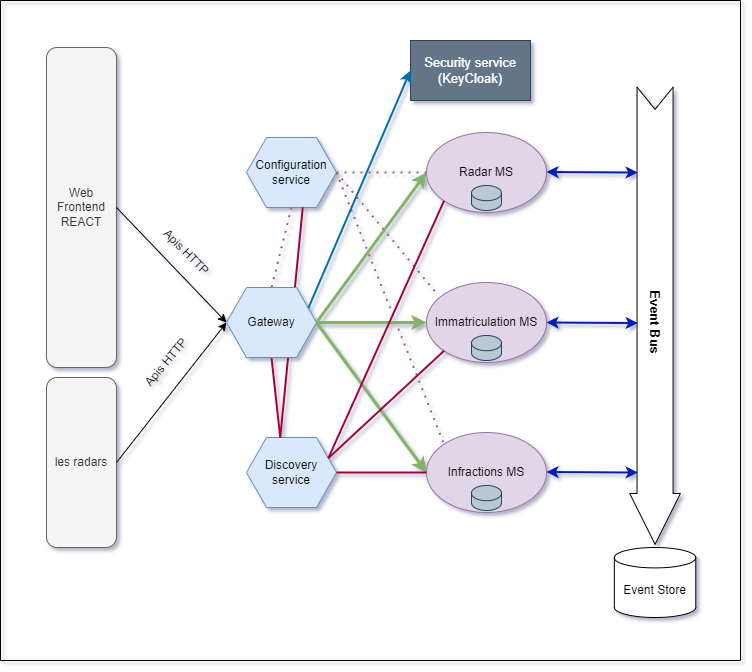

The diagram above was exported from draw.io. Its source (the exported page's mxGraphModel, read from the mxfile embedded in the PNG):
<mxGraphModel dx="1105" dy="592" grid="1" gridSize="10" guides="1" tooltips="1" connect="1" arrows="1" fold="1" page="1" pageScale="1" pageWidth="827" pageHeight="1169" math="0" shadow="0">
  <root>
    <mxCell id="0" />
    <mxCell id="1" parent="0" />
    <mxCell id="STBUdWEkO56dGIFPtvHy-1" value="Web Frontend REACT" style="rounded=1;whiteSpace=wrap;html=1;fillColor=#f5f5f5;fontColor=#333333;strokeColor=#666666;" vertex="1" parent="1">
      <mxGeometry x="106" y="107" width="70" height="320" as="geometry" />
    </mxCell>
    <mxCell id="STBUdWEkO56dGIFPtvHy-2" value="les radars" style="rounded=1;whiteSpace=wrap;html=1;fillColor=#f5f5f5;fontColor=#333333;strokeColor=#666666;" vertex="1" parent="1">
      <mxGeometry x="106" y="437" width="70" height="170" as="geometry" />
    </mxCell>
    <mxCell id="STBUdWEkO56dGIFPtvHy-5" value="Configuration service" style="shape=hexagon;perimeter=hexagonPerimeter2;whiteSpace=wrap;html=1;fixedSize=1;fillColor=#dae8fc;strokeColor=#6c8ebf;" vertex="1" parent="1">
      <mxGeometry x="306" y="197" width="90" height="70" as="geometry" />
    </mxCell>
    <mxCell id="STBUdWEkO56dGIFPtvHy-6" value="Discovery service" style="shape=hexagon;perimeter=hexagonPerimeter2;whiteSpace=wrap;html=1;fixedSize=1;fillColor=#dae8fc;strokeColor=#6c8ebf;" vertex="1" parent="1">
      <mxGeometry x="306" y="497" width="90" height="70" as="geometry" />
    </mxCell>
    <mxCell id="STBUdWEkO56dGIFPtvHy-7" value="" style="endArrow=classic;html=1;rounded=0;exitX=1;exitY=0.5;exitDx=0;exitDy=0;entryX=0;entryY=0.5;entryDx=0;entryDy=0;" edge="1" parent="1" source="STBUdWEkO56dGIFPtvHy-1" target="STBUdWEkO56dGIFPtvHy-3">
      <mxGeometry width="50" height="50" relative="1" as="geometry">
        <mxPoint x="366" y="417" as="sourcePoint" />
        <mxPoint x="416" y="367" as="targetPoint" />
      </mxGeometry>
    </mxCell>
    <mxCell id="STBUdWEkO56dGIFPtvHy-8" value="" style="endArrow=classic;html=1;rounded=0;exitX=1;exitY=0.5;exitDx=0;exitDy=0;entryX=0;entryY=0.5;entryDx=0;entryDy=0;" edge="1" parent="1" source="STBUdWEkO56dGIFPtvHy-2" target="STBUdWEkO56dGIFPtvHy-3">
      <mxGeometry width="50" height="50" relative="1" as="geometry">
        <mxPoint x="366" y="417" as="sourcePoint" />
        <mxPoint x="276" y="387" as="targetPoint" />
      </mxGeometry>
    </mxCell>
    <mxCell id="STBUdWEkO56dGIFPtvHy-10" value="Apis HTTP" style="text;html=1;strokeColor=none;fillColor=none;align=center;verticalAlign=middle;whiteSpace=wrap;rounded=0;rotation=45;" vertex="1" parent="1">
      <mxGeometry x="216" y="297" width="60" height="30" as="geometry" />
    </mxCell>
    <mxCell id="STBUdWEkO56dGIFPtvHy-11" value="Apis HTTP" style="text;html=1;strokeColor=none;fillColor=none;align=center;verticalAlign=middle;whiteSpace=wrap;rounded=0;rotation=-50;" vertex="1" parent="1">
      <mxGeometry x="196" y="407" width="60" height="30" as="geometry" />
    </mxCell>
    <mxCell id="STBUdWEkO56dGIFPtvHy-20" value="" style="group" vertex="1" connectable="0" parent="1">
      <mxGeometry x="486" y="192" width="120" height="80" as="geometry" />
    </mxCell>
    <mxCell id="STBUdWEkO56dGIFPtvHy-13" value="Radar MS" style="ellipse;whiteSpace=wrap;html=1;fillColor=#e1d5e7;strokeColor=#9673a6;" vertex="1" parent="STBUdWEkO56dGIFPtvHy-20">
      <mxGeometry width="120" height="80" as="geometry" />
    </mxCell>
    <mxCell id="STBUdWEkO56dGIFPtvHy-18" value="" style="shape=cylinder3;whiteSpace=wrap;html=1;boundedLbl=1;backgroundOutline=1;size=7.600006103515625;fillColor=#bac8d3;strokeColor=#23445d;" vertex="1" parent="STBUdWEkO56dGIFPtvHy-20">
      <mxGeometry x="45" y="53" width="30" height="25" as="geometry" />
    </mxCell>
    <mxCell id="STBUdWEkO56dGIFPtvHy-21" value="" style="group" vertex="1" connectable="0" parent="1">
      <mxGeometry x="486" y="342" width="120" height="80" as="geometry" />
    </mxCell>
    <mxCell id="STBUdWEkO56dGIFPtvHy-22" value="Immatriculation MS" style="ellipse;whiteSpace=wrap;html=1;fillColor=#e1d5e7;strokeColor=#9673a6;" vertex="1" parent="STBUdWEkO56dGIFPtvHy-21">
      <mxGeometry width="120" height="80" as="geometry" />
    </mxCell>
    <mxCell id="STBUdWEkO56dGIFPtvHy-23" value="" style="shape=cylinder3;whiteSpace=wrap;html=1;boundedLbl=1;backgroundOutline=1;size=7.600006103515625;fillColor=#bac8d3;strokeColor=#23445d;" vertex="1" parent="STBUdWEkO56dGIFPtvHy-21">
      <mxGeometry x="45" y="53" width="30" height="25" as="geometry" />
    </mxCell>
    <mxCell id="STBUdWEkO56dGIFPtvHy-25" value="" style="group" vertex="1" connectable="0" parent="1">
      <mxGeometry x="486" y="492" width="120" height="80" as="geometry" />
    </mxCell>
    <mxCell id="STBUdWEkO56dGIFPtvHy-26" value="Infractions MS" style="ellipse;whiteSpace=wrap;html=1;fillColor=#e1d5e7;strokeColor=#9673a6;" vertex="1" parent="STBUdWEkO56dGIFPtvHy-25">
      <mxGeometry width="120" height="80" as="geometry" />
    </mxCell>
    <mxCell id="STBUdWEkO56dGIFPtvHy-27" value="" style="shape=cylinder3;whiteSpace=wrap;html=1;boundedLbl=1;backgroundOutline=1;size=7.600006103515625;fillColor=#bac8d3;strokeColor=#23445d;" vertex="1" parent="STBUdWEkO56dGIFPtvHy-25">
      <mxGeometry x="45" y="53" width="30" height="25" as="geometry" />
    </mxCell>
    <mxCell id="STBUdWEkO56dGIFPtvHy-31" value="" style="endArrow=none;dashed=1;html=1;dashPattern=1 3;strokeWidth=2;rounded=0;exitX=1;exitY=0.5;exitDx=0;exitDy=0;fillColor=#e6d0de;gradientColor=#d5739d;strokeColor=#996185;entryX=0;entryY=0.5;entryDx=0;entryDy=0;" edge="1" parent="1" source="STBUdWEkO56dGIFPtvHy-5" target="STBUdWEkO56dGIFPtvHy-13">
      <mxGeometry width="50" height="50" relative="1" as="geometry">
        <mxPoint x="406" y="407" as="sourcePoint" />
        <mxPoint x="496" y="257" as="targetPoint" />
      </mxGeometry>
    </mxCell>
    <mxCell id="STBUdWEkO56dGIFPtvHy-32" value="" style="endArrow=none;dashed=1;html=1;dashPattern=1 3;strokeWidth=2;rounded=0;entryX=0.1;entryY=0.165;entryDx=0;entryDy=0;fillColor=#e6d0de;gradientColor=#d5739d;strokeColor=#996185;exitX=1;exitY=0.5;exitDx=0;exitDy=0;entryPerimeter=0;" edge="1" parent="1" source="STBUdWEkO56dGIFPtvHy-5" target="STBUdWEkO56dGIFPtvHy-22">
      <mxGeometry width="50" height="50" relative="1" as="geometry">
        <mxPoint x="446" y="267" as="sourcePoint" />
        <mxPoint x="496" y="392" as="targetPoint" />
      </mxGeometry>
    </mxCell>
    <mxCell id="STBUdWEkO56dGIFPtvHy-33" value="" style="endArrow=none;dashed=1;html=1;dashPattern=1 3;strokeWidth=2;rounded=0;fillColor=#e6d0de;gradientColor=#d5739d;strokeColor=#996185;entryX=0;entryY=0;entryDx=0;entryDy=0;exitX=1;exitY=0.5;exitDx=0;exitDy=0;" edge="1" parent="1" source="STBUdWEkO56dGIFPtvHy-5" target="STBUdWEkO56dGIFPtvHy-26">
      <mxGeometry width="50" height="50" relative="1" as="geometry">
        <mxPoint x="416" y="357" as="sourcePoint" />
        <mxPoint x="496" y="242" as="targetPoint" />
      </mxGeometry>
    </mxCell>
    <mxCell id="STBUdWEkO56dGIFPtvHy-34" value="" style="endArrow=none;dashed=1;html=1;dashPattern=1 3;strokeWidth=2;rounded=0;fillColor=#e6d0de;gradientColor=#d5739d;strokeColor=#996185;exitX=0.5;exitY=1;exitDx=0;exitDy=0;entryX=0.5;entryY=0;entryDx=0;entryDy=0;" edge="1" parent="1" source="STBUdWEkO56dGIFPtvHy-5" target="STBUdWEkO56dGIFPtvHy-3">
      <mxGeometry width="50" height="50" relative="1" as="geometry">
        <mxPoint x="406" y="242" as="sourcePoint" />
        <mxPoint x="496" y="547" as="targetPoint" />
      </mxGeometry>
    </mxCell>
    <mxCell id="STBUdWEkO56dGIFPtvHy-40" value="" style="endArrow=classic;html=1;rounded=0;exitX=1;exitY=0.5;exitDx=0;exitDy=0;entryX=0;entryY=0.5;entryDx=0;entryDy=0;fillColor=#d5e8d4;gradientColor=#97d077;strokeColor=#82b366;strokeWidth=3;" edge="1" parent="1" source="STBUdWEkO56dGIFPtvHy-3" target="STBUdWEkO56dGIFPtvHy-13">
      <mxGeometry width="50" height="50" relative="1" as="geometry">
        <mxPoint x="406" y="447" as="sourcePoint" />
        <mxPoint x="456" y="397" as="targetPoint" />
      </mxGeometry>
    </mxCell>
    <mxCell id="STBUdWEkO56dGIFPtvHy-42" value="" style="endArrow=classic;html=1;rounded=0;exitX=1;exitY=0.5;exitDx=0;exitDy=0;entryX=0;entryY=0.5;entryDx=0;entryDy=0;fillColor=#d5e8d4;gradientColor=#97d077;strokeColor=#82b366;strokeWidth=3;" edge="1" parent="1" source="STBUdWEkO56dGIFPtvHy-3" target="STBUdWEkO56dGIFPtvHy-22">
      <mxGeometry width="50" height="50" relative="1" as="geometry">
        <mxPoint x="386" y="392" as="sourcePoint" />
        <mxPoint x="496" y="242" as="targetPoint" />
      </mxGeometry>
    </mxCell>
    <mxCell id="STBUdWEkO56dGIFPtvHy-43" value="" style="endArrow=classic;html=1;rounded=0;exitX=1;exitY=0.5;exitDx=0;exitDy=0;entryX=0;entryY=0.5;entryDx=0;entryDy=0;fillColor=#d5e8d4;gradientColor=#97d077;strokeColor=#82b366;strokeWidth=3;" edge="1" parent="1" source="STBUdWEkO56dGIFPtvHy-3" target="STBUdWEkO56dGIFPtvHy-26">
      <mxGeometry width="50" height="50" relative="1" as="geometry">
        <mxPoint x="386" y="392" as="sourcePoint" />
        <mxPoint x="496" y="392" as="targetPoint" />
      </mxGeometry>
    </mxCell>
    <mxCell id="STBUdWEkO56dGIFPtvHy-51" value="Event Store" style="shape=cylinder3;whiteSpace=wrap;html=1;boundedLbl=1;backgroundOutline=1;size=10.20001220703125;" vertex="1" parent="1">
      <mxGeometry x="673.84" y="607" width="81.44" height="70" as="geometry" />
    </mxCell>
    <mxCell id="STBUdWEkO56dGIFPtvHy-52" value="" style="html=1;shadow=0;dashed=0;align=center;verticalAlign=middle;shape=mxgraph.arrows2.arrow;dy=0.29;dx=50.84;notch=22.2;rotation=90;" vertex="1" parent="1">
      <mxGeometry x="485.98" y="349.86" width="457.16" height="50.72" as="geometry" />
    </mxCell>
    <mxCell id="STBUdWEkO56dGIFPtvHy-53" value="&lt;font style=&quot;font-size: 13px;&quot;&gt;&lt;b&gt;Event Bus&lt;/b&gt;&lt;/font&gt;" style="text;html=1;strokeColor=none;fillColor=none;align=center;verticalAlign=middle;whiteSpace=wrap;rounded=0;rotation=90;" vertex="1" parent="1">
      <mxGeometry x="658.84" y="367" width="111.44" height="30" as="geometry" />
    </mxCell>
    <mxCell id="STBUdWEkO56dGIFPtvHy-57" value="" style="endArrow=none;html=1;rounded=0;strokeWidth=2;exitX=1;exitY=0.5;exitDx=0;exitDy=0;entryX=0;entryY=0.5;entryDx=0;entryDy=0;fillColor=#d80073;strokeColor=#A50040;" edge="1" parent="1" source="STBUdWEkO56dGIFPtvHy-6" target="STBUdWEkO56dGIFPtvHy-26">
      <mxGeometry width="50" height="50" relative="1" as="geometry">
        <mxPoint x="546" y="447" as="sourcePoint" />
        <mxPoint x="596" y="397" as="targetPoint" />
      </mxGeometry>
    </mxCell>
    <mxCell id="STBUdWEkO56dGIFPtvHy-60" value="" style="endArrow=none;html=1;rounded=0;strokeWidth=2;exitX=1;exitY=0.25;exitDx=0;exitDy=0;entryX=0;entryY=1;entryDx=0;entryDy=0;fillColor=#d80073;strokeColor=#A50040;" edge="1" parent="1" source="STBUdWEkO56dGIFPtvHy-6" target="STBUdWEkO56dGIFPtvHy-22">
      <mxGeometry width="50" height="50" relative="1" as="geometry">
        <mxPoint x="406" y="542" as="sourcePoint" />
        <mxPoint x="496" y="542" as="targetPoint" />
      </mxGeometry>
    </mxCell>
    <mxCell id="STBUdWEkO56dGIFPtvHy-61" value="" style="endArrow=none;html=1;rounded=0;strokeWidth=2;exitX=1;exitY=0.25;exitDx=0;exitDy=0;entryX=0;entryY=1;entryDx=0;entryDy=0;fillColor=#d80073;strokeColor=#A50040;" edge="1" parent="1" source="STBUdWEkO56dGIFPtvHy-6" target="STBUdWEkO56dGIFPtvHy-13">
      <mxGeometry width="50" height="50" relative="1" as="geometry">
        <mxPoint x="397.81818181818176" y="527.6818181818182" as="sourcePoint" />
        <mxPoint x="513.5735931288073" y="420.2842712474619" as="targetPoint" />
      </mxGeometry>
    </mxCell>
    <mxCell id="STBUdWEkO56dGIFPtvHy-62" value="" style="endArrow=classic;startArrow=classic;html=1;rounded=0;strokeWidth=2;exitX=0.516;exitY=0.842;exitDx=0;exitDy=0;exitPerimeter=0;entryX=1;entryY=0.5;entryDx=0;entryDy=0;fillColor=#0050ef;strokeColor=#001DBC;" edge="1" parent="1" source="STBUdWEkO56dGIFPtvHy-52" target="STBUdWEkO56dGIFPtvHy-22">
      <mxGeometry width="50" height="50" relative="1" as="geometry">
        <mxPoint x="546" y="447" as="sourcePoint" />
        <mxPoint x="616" y="387" as="targetPoint" />
      </mxGeometry>
    </mxCell>
    <mxCell id="STBUdWEkO56dGIFPtvHy-63" value="" style="endArrow=classic;startArrow=classic;html=1;rounded=0;strokeWidth=2;exitX=0.516;exitY=0.842;exitDx=0;exitDy=0;exitPerimeter=0;entryX=1;entryY=0.5;entryDx=0;entryDy=0;fillColor=#0050ef;strokeColor=#001DBC;" edge="1" parent="1">
      <mxGeometry width="50" height="50" relative="1" as="geometry">
        <mxPoint x="697.2137600000001" y="532.03456" as="sourcePoint" />
        <mxPoint x="606" y="531.5" as="targetPoint" />
      </mxGeometry>
    </mxCell>
    <mxCell id="STBUdWEkO56dGIFPtvHy-64" value="" style="endArrow=classic;startArrow=classic;html=1;rounded=0;strokeWidth=2;exitX=0.516;exitY=0.842;exitDx=0;exitDy=0;exitPerimeter=0;entryX=1;entryY=0.5;entryDx=0;entryDy=0;fillColor=#0050ef;strokeColor=#001DBC;" edge="1" parent="1">
      <mxGeometry width="50" height="50" relative="1" as="geometry">
        <mxPoint x="697.2137600000001" y="232.03456000000006" as="sourcePoint" />
        <mxPoint x="606" y="231.5" as="targetPoint" />
      </mxGeometry>
    </mxCell>
    <mxCell id="STBUdWEkO56dGIFPtvHy-65" value="" style="endArrow=none;html=1;rounded=0;strokeWidth=2;exitX=0.375;exitY=0;exitDx=0;exitDy=0;entryX=0.5;entryY=1;entryDx=0;entryDy=0;fillColor=#d80073;strokeColor=#A50040;" edge="1" parent="1" source="STBUdWEkO56dGIFPtvHy-6" target="STBUdWEkO56dGIFPtvHy-3">
      <mxGeometry width="50" height="50" relative="1" as="geometry">
        <mxPoint x="397.81818181818176" y="527.6818181818182" as="sourcePoint" />
        <mxPoint x="513.5735931288073" y="270.2842712474619" as="targetPoint" />
      </mxGeometry>
    </mxCell>
    <mxCell id="STBUdWEkO56dGIFPtvHy-66" value="" style="endArrow=none;html=1;rounded=0;strokeWidth=2;exitX=0.375;exitY=0;exitDx=0;exitDy=0;entryX=0.625;entryY=1;entryDx=0;entryDy=0;fillColor=#d80073;strokeColor=#A50040;" edge="1" parent="1" source="STBUdWEkO56dGIFPtvHy-6" target="STBUdWEkO56dGIFPtvHy-5">
      <mxGeometry width="50" height="50" relative="1" as="geometry">
        <mxPoint x="349.75" y="507" as="sourcePoint" />
        <mxPoint x="341" y="427" as="targetPoint" />
      </mxGeometry>
    </mxCell>
    <mxCell id="STBUdWEkO56dGIFPtvHy-3" value="Gateway" style="shape=hexagon;perimeter=hexagonPerimeter2;whiteSpace=wrap;html=1;fixedSize=1;fillColor=#dae8fc;strokeColor=#6c8ebf;" vertex="1" parent="1">
      <mxGeometry x="286" y="347" width="90" height="70" as="geometry" />
    </mxCell>
    <mxCell id="STBUdWEkO56dGIFPtvHy-67" value="" style="swimlane;startSize=0;fontSize=13;" vertex="1" parent="1">
      <mxGeometry x="60" y="60" width="740" height="660" as="geometry" />
    </mxCell>
    <mxCell id="STBUdWEkO56dGIFPtvHy-68" value="Security service&lt;br&gt;(KeyCloak)" style="rounded=0;whiteSpace=wrap;html=1;fontSize=13;fillColor=#647687;fontColor=#ffffff;strokeColor=#314354;" vertex="1" parent="STBUdWEkO56dGIFPtvHy-67">
      <mxGeometry x="410" y="40" width="120" height="60" as="geometry" />
    </mxCell>
    <mxCell id="STBUdWEkO56dGIFPtvHy-69" value="" style="endArrow=classic;html=1;rounded=0;strokeWidth=2;fontSize=13;exitX=1;exitY=0.25;exitDx=0;exitDy=0;entryX=0;entryY=0.5;entryDx=0;entryDy=0;fillColor=#1ba1e2;strokeColor=#006EAF;" edge="1" parent="1" source="STBUdWEkO56dGIFPtvHy-3" target="STBUdWEkO56dGIFPtvHy-68">
      <mxGeometry width="50" height="50" relative="1" as="geometry">
        <mxPoint x="390" y="420" as="sourcePoint" />
        <mxPoint x="440" y="370" as="targetPoint" />
      </mxGeometry>
    </mxCell>
  </root>
</mxGraphModel>